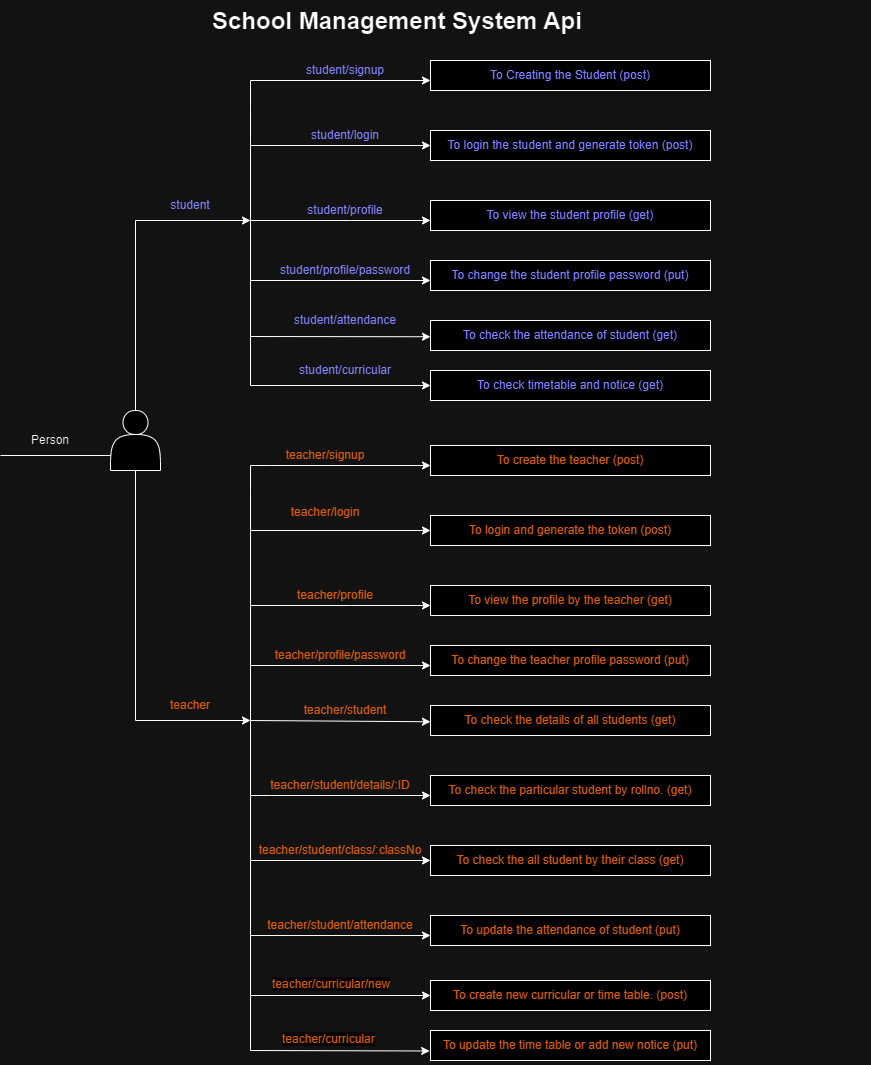

The diagram above was exported from draw.io. Its source (the exported page's mxGraphModel, read from the mxfile embedded in the PNG):
<mxGraphModel dx="1436" dy="819" grid="1" gridSize="10" guides="1" tooltips="1" connect="1" arrows="1" fold="1" page="1" pageScale="1" pageWidth="850" pageHeight="1100" math="0" shadow="0">
  <root>
    <mxCell id="0" />
    <mxCell id="1" parent="0" />
    <mxCell id="_cL3-6IZeuKtQ_uwELxv-1" value="" style="shape=actor;whiteSpace=wrap;html=1;" vertex="1" parent="1">
      <mxGeometry x="120" y="410" width="50" height="60" as="geometry" />
    </mxCell>
    <mxCell id="_cL3-6IZeuKtQ_uwELxv-2" value="" style="endArrow=classic;html=1;rounded=0;exitX=0.5;exitY=0;exitDx=0;exitDy=0;" edge="1" parent="1" source="_cL3-6IZeuKtQ_uwELxv-1">
      <mxGeometry width="50" height="50" relative="1" as="geometry">
        <mxPoint x="145" y="410" as="sourcePoint" />
        <mxPoint x="260" y="220" as="targetPoint" />
        <Array as="points">
          <mxPoint x="145" y="220" />
        </Array>
      </mxGeometry>
    </mxCell>
    <mxCell id="_cL3-6IZeuKtQ_uwELxv-4" value="" style="endArrow=classic;html=1;rounded=0;exitX=0.5;exitY=1;exitDx=0;exitDy=0;" edge="1" parent="1" source="_cL3-6IZeuKtQ_uwELxv-1">
      <mxGeometry width="50" height="50" relative="1" as="geometry">
        <mxPoint x="400" y="340" as="sourcePoint" />
        <mxPoint x="260" y="720" as="targetPoint" />
        <Array as="points">
          <mxPoint x="145" y="720" />
        </Array>
      </mxGeometry>
    </mxCell>
    <mxCell id="_cL3-6IZeuKtQ_uwELxv-6" value="Person" style="text;html=1;align=center;verticalAlign=middle;whiteSpace=wrap;rounded=0;" vertex="1" parent="1">
      <mxGeometry x="30" y="425" width="60" height="30" as="geometry" />
    </mxCell>
    <mxCell id="_cL3-6IZeuKtQ_uwELxv-7" value="student" style="text;html=1;align=center;verticalAlign=middle;whiteSpace=wrap;rounded=0;fontColor=#6666FF;" vertex="1" parent="1">
      <mxGeometry x="170" y="190" width="60" height="30" as="geometry" />
    </mxCell>
    <mxCell id="_cL3-6IZeuKtQ_uwELxv-8" value="teacher" style="text;html=1;align=center;verticalAlign=middle;whiteSpace=wrap;rounded=0;fontColor=#FF8000;" vertex="1" parent="1">
      <mxGeometry x="170" y="690" width="60" height="30" as="geometry" />
    </mxCell>
    <mxCell id="_cL3-6IZeuKtQ_uwELxv-10" value="" style="endArrow=classic;html=1;rounded=0;fontColor=#6666FF;" edge="1" parent="1">
      <mxGeometry width="50" height="50" relative="1" as="geometry">
        <mxPoint x="260" y="140" as="sourcePoint" />
        <mxPoint x="440" y="80" as="targetPoint" />
        <Array as="points">
          <mxPoint x="260" y="105" />
          <mxPoint x="260" y="80" />
        </Array>
      </mxGeometry>
    </mxCell>
    <mxCell id="_cL3-6IZeuKtQ_uwELxv-12" value="" style="endArrow=classic;html=1;rounded=0;fontColor=#6666FF;" edge="1" parent="1">
      <mxGeometry width="50" height="50" relative="1" as="geometry">
        <mxPoint x="260" y="140" as="sourcePoint" />
        <mxPoint x="440" y="220" as="targetPoint" />
        <Array as="points">
          <mxPoint x="260" y="220" />
          <mxPoint x="360" y="220" />
        </Array>
      </mxGeometry>
    </mxCell>
    <mxCell id="_cL3-6IZeuKtQ_uwELxv-13" value="student/signup" style="text;html=1;align=center;verticalAlign=middle;whiteSpace=wrap;rounded=0;fontColor=#6666FF;" vertex="1" parent="1">
      <mxGeometry x="270" y="50" width="170" height="40" as="geometry" />
    </mxCell>
    <mxCell id="_cL3-6IZeuKtQ_uwELxv-17" value="student/profile" style="text;html=1;align=center;verticalAlign=middle;whiteSpace=wrap;rounded=0;fontColor=#6666FF;" vertex="1" parent="1">
      <mxGeometry x="270" y="190" width="170" height="40" as="geometry" />
    </mxCell>
    <mxCell id="_cL3-6IZeuKtQ_uwELxv-18" value="student/login" style="text;html=1;align=center;verticalAlign=middle;whiteSpace=wrap;rounded=0;fontColor=#6666FF;" vertex="1" parent="1">
      <mxGeometry x="270" y="115" width="170" height="40" as="geometry" />
    </mxCell>
    <mxCell id="_cL3-6IZeuKtQ_uwELxv-22" value="To Creating the Student (post)" style="rounded=0;whiteSpace=wrap;html=1;fontColor=#6666FF;" vertex="1" parent="1">
      <mxGeometry x="440" y="60" width="280" height="30" as="geometry" />
    </mxCell>
    <mxCell id="_cL3-6IZeuKtQ_uwELxv-28" value="" style="endArrow=classic;html=1;rounded=0;fontColor=#6666FF;" edge="1" parent="1">
      <mxGeometry width="50" height="50" relative="1" as="geometry">
        <mxPoint x="260" y="170" as="sourcePoint" />
        <mxPoint x="440" y="280" as="targetPoint" />
        <Array as="points">
          <mxPoint x="260" y="220" />
          <mxPoint x="260" y="280" />
        </Array>
      </mxGeometry>
    </mxCell>
    <mxCell id="_cL3-6IZeuKtQ_uwELxv-29" value="student/profile/password" style="text;html=1;align=center;verticalAlign=middle;whiteSpace=wrap;rounded=0;fontColor=#6666FF;" vertex="1" parent="1">
      <mxGeometry x="250" y="250" width="210" height="40" as="geometry" />
    </mxCell>
    <mxCell id="_cL3-6IZeuKtQ_uwELxv-32" value="" style="endArrow=classic;html=1;rounded=0;entryX=0;entryY=0.75;entryDx=0;entryDy=0;fontColor=#6666FF;" edge="1" parent="1">
      <mxGeometry width="50" height="50" relative="1" as="geometry">
        <mxPoint x="260" y="220" as="sourcePoint" />
        <mxPoint x="440" y="336.25" as="targetPoint" />
        <Array as="points">
          <mxPoint x="260" y="336" />
        </Array>
      </mxGeometry>
    </mxCell>
    <mxCell id="_cL3-6IZeuKtQ_uwELxv-33" value="student/attendance" style="text;html=1;align=center;verticalAlign=middle;whiteSpace=wrap;rounded=0;fontColor=#6666FF;" vertex="1" parent="1">
      <mxGeometry x="250" y="300" width="210" height="40" as="geometry" />
    </mxCell>
    <mxCell id="_cL3-6IZeuKtQ_uwELxv-34" value="" style="endArrow=classic;html=1;rounded=0;fontColor=#6666FF;" edge="1" parent="1" source="_cL3-6IZeuKtQ_uwELxv-38">
      <mxGeometry width="50" height="50" relative="1" as="geometry">
        <mxPoint x="290" y="145" as="sourcePoint" />
        <mxPoint x="450" y="145" as="targetPoint" />
        <Array as="points" />
      </mxGeometry>
    </mxCell>
    <mxCell id="_cL3-6IZeuKtQ_uwELxv-35" value="To view the student profile (get)" style="rounded=0;whiteSpace=wrap;html=1;fontColor=#6666FF;" vertex="1" parent="1">
      <mxGeometry x="440" y="200" width="280" height="30" as="geometry" />
    </mxCell>
    <mxCell id="_cL3-6IZeuKtQ_uwELxv-36" value="To change the student profile password (put)" style="rounded=0;whiteSpace=wrap;html=1;fontColor=#6666FF;" vertex="1" parent="1">
      <mxGeometry x="440" y="260" width="280" height="30" as="geometry" />
    </mxCell>
    <mxCell id="_cL3-6IZeuKtQ_uwELxv-37" value="" style="endArrow=classic;html=1;rounded=0;fontColor=#6666FF;" edge="1" parent="1" target="_cL3-6IZeuKtQ_uwELxv-38">
      <mxGeometry width="50" height="50" relative="1" as="geometry">
        <mxPoint x="260" y="145" as="sourcePoint" />
        <mxPoint x="450" y="145" as="targetPoint" />
        <Array as="points" />
      </mxGeometry>
    </mxCell>
    <mxCell id="_cL3-6IZeuKtQ_uwELxv-38" value="To login the student and generate token (post)" style="rounded=0;whiteSpace=wrap;html=1;fontColor=#6666FF;" vertex="1" parent="1">
      <mxGeometry x="440" y="130" width="280" height="30" as="geometry" />
    </mxCell>
    <mxCell id="_cL3-6IZeuKtQ_uwELxv-39" value="To check the attendance of student (get)" style="rounded=0;whiteSpace=wrap;html=1;fontColor=#6666FF;" vertex="1" parent="1">
      <mxGeometry x="440" y="320" width="280" height="30" as="geometry" />
    </mxCell>
    <mxCell id="_cL3-6IZeuKtQ_uwELxv-42" value="teacher/signup" style="text;html=1;align=center;verticalAlign=middle;whiteSpace=wrap;rounded=0;fontColor=#FF8000;" vertex="1" parent="1">
      <mxGeometry x="250" y="435" width="170" height="40" as="geometry" />
    </mxCell>
    <mxCell id="_cL3-6IZeuKtQ_uwELxv-43" value="teacher/profile" style="text;html=1;align=center;verticalAlign=middle;whiteSpace=wrap;rounded=0;fontColor=#FF8000;" vertex="1" parent="1">
      <mxGeometry x="260" y="575" width="170" height="40" as="geometry" />
    </mxCell>
    <mxCell id="_cL3-6IZeuKtQ_uwELxv-44" value="teacher/login" style="text;html=1;align=center;verticalAlign=middle;whiteSpace=wrap;rounded=0;fontColor=#FF8000;" vertex="1" parent="1">
      <mxGeometry x="250" y="475" width="170" height="75" as="geometry" />
    </mxCell>
    <mxCell id="_cL3-6IZeuKtQ_uwELxv-56" value="teacher/student/details/:ID" style="text;html=1;align=center;verticalAlign=middle;whiteSpace=wrap;rounded=0;fontColor=#FF8000;" vertex="1" parent="1">
      <mxGeometry x="260" y="765" width="180" height="40" as="geometry" />
    </mxCell>
    <mxCell id="_cL3-6IZeuKtQ_uwELxv-57" value="teacher/student/attendance" style="text;html=1;align=center;verticalAlign=middle;whiteSpace=wrap;rounded=0;fontColor=#FF8000;" vertex="1" parent="1">
      <mxGeometry x="265" y="905" width="170" height="40" as="geometry" />
    </mxCell>
    <mxCell id="_cL3-6IZeuKtQ_uwELxv-58" value="teacher/student/class/:classNo" style="text;html=1;align=center;verticalAlign=middle;whiteSpace=wrap;rounded=0;fontColor=#FF8000;" vertex="1" parent="1">
      <mxGeometry x="260" y="830" width="180" height="40" as="geometry" />
    </mxCell>
    <mxCell id="_cL3-6IZeuKtQ_uwELxv-68" value="teacher/profile/password" style="text;html=1;align=center;verticalAlign=middle;whiteSpace=wrap;rounded=0;fontColor=#FF8000;" vertex="1" parent="1">
      <mxGeometry x="265" y="635" width="170" height="40" as="geometry" />
    </mxCell>
    <mxCell id="_cL3-6IZeuKtQ_uwELxv-69" value="teacher/student" style="text;html=1;align=center;verticalAlign=middle;whiteSpace=wrap;rounded=0;fontColor=#FF8000;" vertex="1" parent="1">
      <mxGeometry x="270" y="690" width="170" height="40" as="geometry" />
    </mxCell>
    <mxCell id="_cL3-6IZeuKtQ_uwELxv-118" value="To check timetable and notice (get)" style="rounded=0;whiteSpace=wrap;html=1;fontColor=#6666FF;" vertex="1" parent="1">
      <mxGeometry x="440" y="370" width="280" height="30" as="geometry" />
    </mxCell>
    <mxCell id="_cL3-6IZeuKtQ_uwELxv-120" value="" style="endArrow=classic;html=1;rounded=0;entryX=0;entryY=0.5;entryDx=0;entryDy=0;" edge="1" parent="1" target="_cL3-6IZeuKtQ_uwELxv-118">
      <mxGeometry width="50" height="50" relative="1" as="geometry">
        <mxPoint x="260" y="290" as="sourcePoint" />
        <mxPoint x="700" y="300" as="targetPoint" />
        <Array as="points">
          <mxPoint x="260" y="385" />
        </Array>
      </mxGeometry>
    </mxCell>
    <mxCell id="_cL3-6IZeuKtQ_uwELxv-121" value="student/curricular" style="text;html=1;align=center;verticalAlign=middle;whiteSpace=wrap;rounded=0;fontColor=#6666FF;" vertex="1" parent="1">
      <mxGeometry x="250" y="350" width="210" height="40" as="geometry" />
    </mxCell>
    <mxCell id="_cL3-6IZeuKtQ_uwELxv-123" value="" style="endArrow=none;html=1;rounded=0;entryX=0;entryY=0.75;entryDx=0;entryDy=0;" edge="1" parent="1" target="_cL3-6IZeuKtQ_uwELxv-1">
      <mxGeometry width="50" height="50" relative="1" as="geometry">
        <mxPoint x="10" y="455" as="sourcePoint" />
        <mxPoint x="70" y="500" as="targetPoint" />
      </mxGeometry>
    </mxCell>
    <mxCell id="_cL3-6IZeuKtQ_uwELxv-125" value="" style="endArrow=classic;html=1;rounded=0;fontColor=#FF8000;" edge="1" parent="1">
      <mxGeometry width="50" height="50" relative="1" as="geometry">
        <mxPoint x="260" y="720" as="sourcePoint" />
        <mxPoint x="440" y="465" as="targetPoint" />
        <Array as="points">
          <mxPoint x="260" y="490" />
          <mxPoint x="260" y="465" />
          <mxPoint x="280" y="465" />
        </Array>
      </mxGeometry>
    </mxCell>
    <mxCell id="_cL3-6IZeuKtQ_uwELxv-126" value="" style="endArrow=classic;html=1;rounded=0;fontColor=#FF8000;" edge="1" parent="1">
      <mxGeometry width="50" height="50" relative="1" as="geometry">
        <mxPoint x="260" y="520" as="sourcePoint" />
        <mxPoint x="440" y="605" as="targetPoint" />
        <Array as="points">
          <mxPoint x="260" y="605" />
          <mxPoint x="360" y="605" />
        </Array>
      </mxGeometry>
    </mxCell>
    <mxCell id="_cL3-6IZeuKtQ_uwELxv-127" value="&lt;div&gt;&lt;span style=&quot;background-color: initial;&quot;&gt;To create the teacher (post)&lt;/span&gt;&lt;br&gt;&lt;/div&gt;" style="rounded=0;whiteSpace=wrap;html=1;fontColor=#FF8000;" vertex="1" parent="1">
      <mxGeometry x="440" y="445" width="280" height="30" as="geometry" />
    </mxCell>
    <mxCell id="_cL3-6IZeuKtQ_uwELxv-128" value="" style="endArrow=classic;html=1;rounded=0;fontColor=#FF8000;" edge="1" parent="1">
      <mxGeometry width="50" height="50" relative="1" as="geometry">
        <mxPoint x="260" y="570" as="sourcePoint" />
        <mxPoint x="440" y="665" as="targetPoint" />
        <Array as="points">
          <mxPoint x="260" y="665" />
        </Array>
      </mxGeometry>
    </mxCell>
    <mxCell id="_cL3-6IZeuKtQ_uwELxv-129" value="" style="endArrow=classic;html=1;rounded=0;entryX=0;entryY=0.75;entryDx=0;entryDy=0;fontColor=#FF8000;" edge="1" parent="1">
      <mxGeometry width="50" height="50" relative="1" as="geometry">
        <mxPoint x="260" y="620" as="sourcePoint" />
        <mxPoint x="440" y="721.25" as="targetPoint" />
        <Array as="points">
          <mxPoint x="260" y="720" />
        </Array>
      </mxGeometry>
    </mxCell>
    <mxCell id="_cL3-6IZeuKtQ_uwELxv-130" value="" style="endArrow=classic;html=1;rounded=0;fontColor=#FF8000;" edge="1" parent="1" source="_cL3-6IZeuKtQ_uwELxv-134">
      <mxGeometry width="50" height="50" relative="1" as="geometry">
        <mxPoint x="290" y="530" as="sourcePoint" />
        <mxPoint x="450" y="530" as="targetPoint" />
        <Array as="points" />
      </mxGeometry>
    </mxCell>
    <mxCell id="_cL3-6IZeuKtQ_uwELxv-131" value="To view the profile by the teacher (get)" style="rounded=0;whiteSpace=wrap;html=1;fontColor=#FF8000;" vertex="1" parent="1">
      <mxGeometry x="440" y="585" width="280" height="30" as="geometry" />
    </mxCell>
    <mxCell id="_cL3-6IZeuKtQ_uwELxv-132" value="To change the teacher profile password (put)" style="rounded=0;whiteSpace=wrap;html=1;fontColor=#FF8000;" vertex="1" parent="1">
      <mxGeometry x="440" y="645" width="280" height="30" as="geometry" />
    </mxCell>
    <mxCell id="_cL3-6IZeuKtQ_uwELxv-133" value="" style="endArrow=classic;html=1;rounded=0;entryX=0;entryY=0.5;entryDx=0;entryDy=0;fontColor=#FF8000;" edge="1" parent="1" target="_cL3-6IZeuKtQ_uwELxv-134">
      <mxGeometry width="50" height="50" relative="1" as="geometry">
        <mxPoint x="260" y="530" as="sourcePoint" />
        <mxPoint x="430" y="529.55" as="targetPoint" />
        <Array as="points" />
      </mxGeometry>
    </mxCell>
    <mxCell id="_cL3-6IZeuKtQ_uwELxv-134" value="To login and generate the token (post)" style="rounded=0;whiteSpace=wrap;html=1;fontColor=#FF8000;" vertex="1" parent="1">
      <mxGeometry x="440" y="515" width="280" height="30" as="geometry" />
    </mxCell>
    <mxCell id="_cL3-6IZeuKtQ_uwELxv-135" value="To check the details of all students (get)" style="rounded=0;whiteSpace=wrap;html=1;fontColor=#FF8000;" vertex="1" parent="1">
      <mxGeometry x="440" y="705" width="280" height="30" as="geometry" />
    </mxCell>
    <mxCell id="_cL3-6IZeuKtQ_uwELxv-136" value="" style="endArrow=classic;html=1;rounded=0;fontColor=#FF8000;" edge="1" parent="1">
      <mxGeometry width="50" height="50" relative="1" as="geometry">
        <mxPoint x="260" y="860" as="sourcePoint" />
        <mxPoint x="440" y="795" as="targetPoint" />
        <Array as="points">
          <mxPoint x="260" y="820" />
          <mxPoint x="260" y="795" />
          <mxPoint x="280" y="795" />
        </Array>
      </mxGeometry>
    </mxCell>
    <mxCell id="_cL3-6IZeuKtQ_uwELxv-137" value="" style="endArrow=classic;html=1;rounded=0;fontColor=#FF8000;" edge="1" parent="1">
      <mxGeometry width="50" height="50" relative="1" as="geometry">
        <mxPoint x="260" y="860" as="sourcePoint" />
        <mxPoint x="440" y="935" as="targetPoint" />
        <Array as="points">
          <mxPoint x="260" y="935" />
          <mxPoint x="360" y="935" />
        </Array>
      </mxGeometry>
    </mxCell>
    <mxCell id="_cL3-6IZeuKtQ_uwELxv-138" value="To check the particular student by rollno. (get)" style="rounded=0;whiteSpace=wrap;html=1;fontColor=#FF8000;" vertex="1" parent="1">
      <mxGeometry x="440" y="775" width="280" height="30" as="geometry" />
    </mxCell>
    <mxCell id="_cL3-6IZeuKtQ_uwELxv-139" value="" style="endArrow=classic;html=1;rounded=0;fontColor=#FF8000;" edge="1" parent="1" source="_cL3-6IZeuKtQ_uwELxv-142">
      <mxGeometry width="50" height="50" relative="1" as="geometry">
        <mxPoint x="290" y="860" as="sourcePoint" />
        <mxPoint x="450" y="860" as="targetPoint" />
        <Array as="points" />
      </mxGeometry>
    </mxCell>
    <mxCell id="_cL3-6IZeuKtQ_uwELxv-140" value="To update the attendance of student (put)" style="rounded=0;whiteSpace=wrap;html=1;fontColor=#FF8000;" vertex="1" parent="1">
      <mxGeometry x="440" y="915" width="280" height="30" as="geometry" />
    </mxCell>
    <mxCell id="_cL3-6IZeuKtQ_uwELxv-141" value="" style="endArrow=classic;html=1;rounded=0;fontColor=#FF8000;" edge="1" parent="1" target="_cL3-6IZeuKtQ_uwELxv-142">
      <mxGeometry width="50" height="50" relative="1" as="geometry">
        <mxPoint x="260" y="860" as="sourcePoint" />
        <mxPoint x="450" y="860" as="targetPoint" />
        <Array as="points" />
      </mxGeometry>
    </mxCell>
    <mxCell id="_cL3-6IZeuKtQ_uwELxv-142" value="To check the all student by their class (get)" style="rounded=0;whiteSpace=wrap;html=1;fontColor=#FF8000;" vertex="1" parent="1">
      <mxGeometry x="440" y="845" width="280" height="30" as="geometry" />
    </mxCell>
    <mxCell id="_cL3-6IZeuKtQ_uwELxv-143" value="" style="endArrow=none;html=1;rounded=0;fontColor=#FF8000;" edge="1" parent="1">
      <mxGeometry width="50" height="50" relative="1" as="geometry">
        <mxPoint x="260" y="690" as="sourcePoint" />
        <mxPoint x="260" y="880" as="targetPoint" />
      </mxGeometry>
    </mxCell>
    <mxCell id="_cL3-6IZeuKtQ_uwELxv-144" value="&lt;h1 style=&quot;margin-top: 0px;&quot;&gt;School Management System Api&lt;/h1&gt;" style="text;html=1;whiteSpace=wrap;overflow=hidden;rounded=0;" vertex="1" parent="1">
      <mxGeometry x="220" width="660" height="40" as="geometry" />
    </mxCell>
    <mxCell id="_cL3-6IZeuKtQ_uwELxv-151" value="To create new curricular or time table. (post)" style="rounded=0;whiteSpace=wrap;html=1;fontColor=#FF8000;" vertex="1" parent="1">
      <mxGeometry x="440" y="980" width="280" height="30" as="geometry" />
    </mxCell>
    <mxCell id="_cL3-6IZeuKtQ_uwELxv-152" value="" style="endArrow=classic;html=1;rounded=0;entryX=0;entryY=0.5;entryDx=0;entryDy=0;" edge="1" parent="1" target="_cL3-6IZeuKtQ_uwELxv-151">
      <mxGeometry width="50" height="50" relative="1" as="geometry">
        <mxPoint x="260" y="920" as="sourcePoint" />
        <mxPoint x="330" y="800" as="targetPoint" />
        <Array as="points">
          <mxPoint x="260" y="995" />
        </Array>
      </mxGeometry>
    </mxCell>
    <mxCell id="_cL3-6IZeuKtQ_uwELxv-154" value="&lt;span style=&quot;color: rgb(255, 128, 0); font-family: Helvetica; font-size: 12px; font-style: normal; font-variant-ligatures: normal; font-variant-caps: normal; font-weight: 400; letter-spacing: normal; orphans: 2; text-align: center; text-indent: 0px; text-transform: none; widows: 2; word-spacing: 0px; -webkit-text-stroke-width: 0px; white-space: normal; background-color: rgb(251, 251, 251); text-decoration-thickness: initial; text-decoration-style: initial; text-decoration-color: initial; display: inline !important; float: none;&quot;&gt;teacher/curricular/new&lt;/span&gt;" style="text;whiteSpace=wrap;html=1;" vertex="1" parent="1">
      <mxGeometry x="280" y="970" width="180" height="40" as="geometry" />
    </mxCell>
    <mxCell id="_cL3-6IZeuKtQ_uwELxv-155" value="&lt;span style=&quot;color: rgb(255, 128, 0); font-family: Helvetica; font-size: 12px; font-style: normal; font-variant-ligatures: normal; font-variant-caps: normal; font-weight: 400; letter-spacing: normal; orphans: 2; text-align: center; text-indent: 0px; text-transform: none; widows: 2; word-spacing: 0px; -webkit-text-stroke-width: 0px; white-space: normal; background-color: rgb(251, 251, 251); text-decoration-thickness: initial; text-decoration-style: initial; text-decoration-color: initial; display: inline !important; float: none;&quot;&gt;teacher/curricular&lt;/span&gt;" style="text;whiteSpace=wrap;html=1;" vertex="1" parent="1">
      <mxGeometry x="290" y="1025" width="180" height="40" as="geometry" />
    </mxCell>
    <mxCell id="_cL3-6IZeuKtQ_uwELxv-156" value="To update the time table or add new notice (put)" style="rounded=0;whiteSpace=wrap;html=1;fontColor=#FF8000;" vertex="1" parent="1">
      <mxGeometry x="440" y="1030" width="280" height="30" as="geometry" />
    </mxCell>
    <mxCell id="_cL3-6IZeuKtQ_uwELxv-157" value="" style="endArrow=classic;html=1;rounded=0;entryX=-0.003;entryY=0.683;entryDx=0;entryDy=0;entryPerimeter=0;" edge="1" parent="1" target="_cL3-6IZeuKtQ_uwELxv-156">
      <mxGeometry width="50" height="50" relative="1" as="geometry">
        <mxPoint x="260" y="990" as="sourcePoint" />
        <mxPoint x="460" y="950" as="targetPoint" />
        <Array as="points">
          <mxPoint x="260" y="1050" />
        </Array>
      </mxGeometry>
    </mxCell>
  </root>
</mxGraphModel>